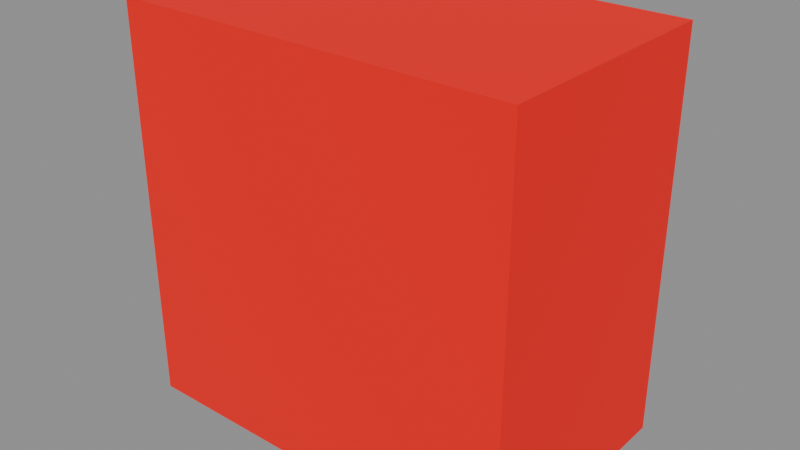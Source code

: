 # Source: B_TRIFLOOR.blend  (saved by Blender 5.1.30; exported with 4.5.12 LTS)
import bpy
from mathutils import Matrix  # noqa: F401  (used for matrix-valued properties, if any)

bpy.ops.wm.read_factory_settings(use_empty=True)
scene = bpy.context.scene
scene.name = 'Scene'

# ---- materials (node trees are filled in below, after node groups)
mat_terrainedit_mat = bpy.data.materials.new('TerrainEdit_Mat')
mat_terrainedit_mat.use_transparent_shadow = False

# ---- material node trees
mat_terrainedit_mat.use_nodes = True; mat_terrainedit_mat.node_tree.nodes.clear()
_N = mat_terrainedit_mat.node_tree.nodes; _L = mat_terrainedit_mat.node_tree.links
n0 = _N.new('ShaderNodeOutputMaterial'); n0.name = 'Material Output'; n0.location = (500, 0)
n1 = _N.new('ShaderNodeBsdfPrincipled'); n1.name = 'Principled BSDF'; n1.location = (200, 150)
n1.inputs[2].default_value = 1.0
n2 = _N.new('ShaderNodeRGB'); n2.name = 'Color'; n2.location = (0, 0)
n2.outputs[0].default_value = (1.0, 0.0, 0.0, 0.3256)
_L.new(n2.outputs[0], n1.inputs[0])
_L.new(n1.outputs[0], n0.inputs[0])
n0.is_active_output = True

# ---- meshes
me_b_trifloor = bpy.data.meshes.new('B_TRIFLOOR')
me_b_trifloor.from_pydata([(-3.667, 0.0, -3.0), (2.333, 0.0, 3.0), (-3.667, 0.0, 3.0), (2.333, 0.0, -3.0), (-3.667, 3.666, 3.0), (2.333, 3.666, -3.0), (-3.667, 3.666, -3.0), (2.333, 3.666, 3.0), (2.333, 0.0, 3.0), (2.333, 3.666, -3.0), (2.333, 3.666, 3.0), (2.333, 0.0, -3.0), (2.333, 0.0, -3.0), (-3.667, 3.666, -3.0), (2.333, 3.666, -3.0), (-3.667, 0.0, -3.0), (-3.667, 0.0, -3.0), (-3.667, 3.666, 3.0), (-3.667, 3.666, -3.0), (-3.667, 0.0, 3.0), (-3.667, 0.0, 3.0), (2.333, 3.666, 3.0), (-3.667, 3.666, 3.0), (2.333, 0.0, 3.0)], [], [(0, 1, 2), (3, 1, 0), (4, 5, 6), (7, 5, 4), (8, 9, 10), (11, 9, 8), (12, 13, 14), (15, 13, 12), (16, 17, 18), (19, 17, 16), (20, 21, 22), (23, 21, 20)])
me_b_trifloor.polygons.foreach_set('use_smooth', [True] * 12)
_uv = me_b_trifloor.uv_layers.new(name='UVMap')
_uv.uv.foreach_set('vector', [0.125, 0.25, 0.375, 0.0, 0.375, 0.25, 0.125, 0.0, 0.375, 0.0, 0.125, 0.25, 0.625, 0.25, 0.875, 0.0, 0.875, 0.25, 0.625, 0.0, 0.875, 0.0, 0.625, 0.25, 0.375, 1.0, 0.625, 0.75, 0.625, 1.0, 0.375, 0.75, 0.625, 0.75, 0.375, 1.0, 0.375, 0.75, 0.625, 0.5, 0.625, 0.75, 0.375, 0.5, 0.625, 0.5, 0.375, 0.75, 0.375, 0.5, 0.625, 0.25, 0.625, 0.5, 0.375, 0.25, 0.625, 0.25, 0.375, 0.5, 0.375, 0.25, 0.625, 0.0, 0.625, 0.25, 0.375, 0.0, 0.625, 0.0, 0.375, 0.25])
me_b_trifloor.materials.append(mat_terrainedit_mat)
me_b_trifloor.update()

# ---- objects
ob_b_trifloor = bpy.data.objects.new('B_TRIFLOOR', me_b_trifloor)

# ---- transforms, parenting, visibility, modifiers, constraints
ob_b_trifloor.location = (0.0, 0.0, 0.0)
ob_b_trifloor.rotation_mode = 'QUATERNION'
ob_b_trifloor.rotation_quaternion = (1.0, 0.0, 0.0, 0.0)

# ---- collection membership
scene.collection.objects.link(ob_b_trifloor)

# ---- scene / render settings (as saved in the file)
scene.frame_start = 1; scene.frame_end = 250; scene.frame_set(1)
scene.render.engine = 'BLENDER_EEVEE_NEXT'
scene.render.bake_bias = 0.0
scene.render.bake_samples = 0
scene.cycles.sampling_pattern = 'TABULATED_SOBOL'
scene.eevee.use_volume_custom_range = False
bpy.context.view_layer.update()

# ---- added for rendering (the .blend has no active camera and no usable light): camera, sun + grey world if the file has none
cam_auto = bpy.data.cameras.new('AutoCamera')
cam_auto.lens = 50.0
cam_auto.sensor_width = 36.0
cam_auto.clip_end = 1000.0
ob_auto_camera = bpy.data.objects.new('AutoCamera', cam_auto)
scene.collection.objects.link(ob_auto_camera)
ob_auto_camera.location = (7.88552, -8.42961, 6.84175)
ob_auto_camera.rotation_euler = (1.09748, -7.21219e-08, 0.694738)
scene.camera = ob_auto_camera
light_auto_sun = bpy.data.lights.new('AutoSun', 'SUN')
light_auto_sun.energy = 3.0
light_auto_sun.angle = 0.0523599
ob_auto_sun = bpy.data.objects.new('AutoSun', light_auto_sun)
scene.collection.objects.link(ob_auto_sun)
ob_auto_sun.rotation_euler = (0.872665, 0.174533, 0.523599)
if scene.world is None:
    world_auto = bpy.data.worlds.new('AutoWorld')
    world_auto.color = (0.3, 0.3, 0.3)
    scene.world = world_auto
bpy.context.view_layer.update()

